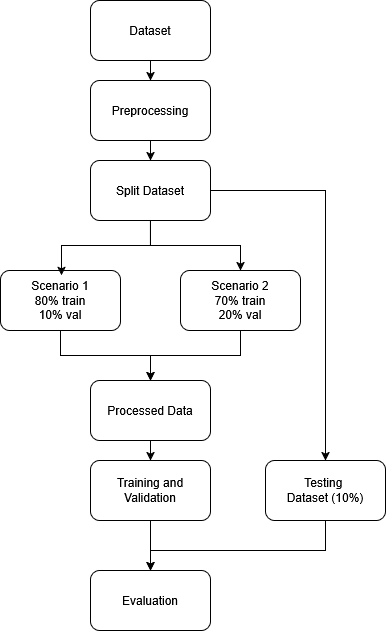

The diagram above was exported from draw.io. Its source (the exported page's mxGraphModel, read from the mxfile embedded in the PNG):
<mxGraphModel dx="1364" dy="797" grid="1" gridSize="10" guides="1" tooltips="1" connect="1" arrows="1" fold="1" page="1" pageScale="1" pageWidth="850" pageHeight="1100" math="0" shadow="0">
  <root>
    <mxCell id="0" />
    <mxCell id="1" parent="0" />
    <mxCell id="pJry_6wgz4mN-LdZCqJ_-14" edge="1" parent="1" source="pJry_6wgz4mN-LdZCqJ_-1" style="edgeStyle=orthogonalEdgeStyle;rounded=0;orthogonalLoop=1;jettySize=auto;html=1;" target="pJry_6wgz4mN-LdZCqJ_-13">
      <mxGeometry relative="1" as="geometry" />
    </mxCell>
    <mxCell id="pJry_6wgz4mN-LdZCqJ_-1" parent="1" style="rounded=1;whiteSpace=wrap;html=1;" value="Dataset" vertex="1">
      <mxGeometry height="60" width="120" x="250" y="40" as="geometry" />
    </mxCell>
    <mxCell id="pJry_6wgz4mN-LdZCqJ_-7" edge="1" parent="1" source="pJry_6wgz4mN-LdZCqJ_-2" style="edgeStyle=orthogonalEdgeStyle;rounded=0;orthogonalLoop=1;jettySize=auto;html=1;" target="pJry_6wgz4mN-LdZCqJ_-5">
      <mxGeometry relative="1" as="geometry" />
    </mxCell>
    <mxCell id="pJry_6wgz4mN-LdZCqJ_-9" edge="1" parent="1" source="pJry_6wgz4mN-LdZCqJ_-2" style="edgeStyle=orthogonalEdgeStyle;rounded=0;orthogonalLoop=1;jettySize=auto;html=1;" target="pJry_6wgz4mN-LdZCqJ_-8">
      <mxGeometry relative="1" as="geometry" />
    </mxCell>
    <mxCell id="pJry_6wgz4mN-LdZCqJ_-2" parent="1" style="rounded=1;whiteSpace=wrap;html=1;" value="Split Dataset" vertex="1">
      <mxGeometry height="60" width="120" x="250" y="200" as="geometry" />
    </mxCell>
    <mxCell id="pJry_6wgz4mN-LdZCqJ_-11" edge="1" parent="1" source="pJry_6wgz4mN-LdZCqJ_-4" style="edgeStyle=orthogonalEdgeStyle;rounded=0;orthogonalLoop=1;jettySize=auto;html=1;entryX=0.5;entryY=0;entryDx=0;entryDy=0;" target="pJry_6wgz4mN-LdZCqJ_-10">
      <mxGeometry relative="1" as="geometry" />
    </mxCell>
    <mxCell id="pJry_6wgz4mN-LdZCqJ_-4" parent="1" style="rounded=1;whiteSpace=wrap;html=1;" value="Scenario 1&lt;br&gt;&lt;div&gt;80% train&lt;/div&gt;&lt;div&gt;10% val&lt;/div&gt;" vertex="1">
      <mxGeometry height="60" width="120" x="160" y="310" as="geometry" />
    </mxCell>
    <mxCell id="pJry_6wgz4mN-LdZCqJ_-12" edge="1" parent="1" source="pJry_6wgz4mN-LdZCqJ_-5" style="edgeStyle=orthogonalEdgeStyle;rounded=0;orthogonalLoop=1;jettySize=auto;html=1;entryX=0.5;entryY=0;entryDx=0;entryDy=0;" target="pJry_6wgz4mN-LdZCqJ_-10">
      <mxGeometry relative="1" as="geometry" />
    </mxCell>
    <mxCell id="pJry_6wgz4mN-LdZCqJ_-5" parent="1" style="rounded=1;whiteSpace=wrap;html=1;" value="Scenario 2&lt;br&gt;&lt;div&gt;70% train&lt;/div&gt;&lt;div&gt;20% val&lt;/div&gt;" vertex="1">
      <mxGeometry height="60" width="120" x="340" y="310" as="geometry" />
    </mxCell>
    <mxCell id="pJry_6wgz4mN-LdZCqJ_-6" edge="1" parent="1" source="pJry_6wgz4mN-LdZCqJ_-2" style="edgeStyle=orthogonalEdgeStyle;rounded=0;orthogonalLoop=1;jettySize=auto;html=1;entryX=0.509;entryY=0.08;entryDx=0;entryDy=0;entryPerimeter=0;" target="pJry_6wgz4mN-LdZCqJ_-4">
      <mxGeometry relative="1" as="geometry" />
    </mxCell>
    <mxCell id="pJry_6wgz4mN-LdZCqJ_-21" edge="1" parent="1" source="pJry_6wgz4mN-LdZCqJ_-8" style="edgeStyle=orthogonalEdgeStyle;rounded=0;orthogonalLoop=1;jettySize=auto;html=1;" target="pJry_6wgz4mN-LdZCqJ_-20">
      <mxGeometry relative="1" as="geometry">
        <Array as="points">
          <mxPoint x="485" y="590" />
          <mxPoint x="310" y="590" />
        </Array>
      </mxGeometry>
    </mxCell>
    <mxCell id="pJry_6wgz4mN-LdZCqJ_-8" parent="1" style="rounded=1;whiteSpace=wrap;html=1;" value="&lt;div&gt;Testing&amp;nbsp;&lt;/div&gt;&lt;div&gt;Dataset (10%)&lt;/div&gt;" vertex="1">
      <mxGeometry height="60" width="120" x="425" y="500" as="geometry" />
    </mxCell>
    <mxCell id="pJry_6wgz4mN-LdZCqJ_-19" edge="1" parent="1" source="pJry_6wgz4mN-LdZCqJ_-10" style="edgeStyle=orthogonalEdgeStyle;rounded=0;orthogonalLoop=1;jettySize=auto;html=1;" target="pJry_6wgz4mN-LdZCqJ_-17">
      <mxGeometry relative="1" as="geometry" />
    </mxCell>
    <mxCell id="pJry_6wgz4mN-LdZCqJ_-10" parent="1" style="rounded=1;whiteSpace=wrap;html=1;" value="Processed Data" vertex="1">
      <mxGeometry height="60" width="120" x="250" y="420" as="geometry" />
    </mxCell>
    <mxCell id="pJry_6wgz4mN-LdZCqJ_-15" edge="1" parent="1" source="pJry_6wgz4mN-LdZCqJ_-13" style="edgeStyle=orthogonalEdgeStyle;rounded=0;orthogonalLoop=1;jettySize=auto;html=1;entryX=0.5;entryY=0;entryDx=0;entryDy=0;" target="pJry_6wgz4mN-LdZCqJ_-2">
      <mxGeometry relative="1" as="geometry" />
    </mxCell>
    <mxCell id="pJry_6wgz4mN-LdZCqJ_-13" parent="1" style="rounded=1;whiteSpace=wrap;html=1;" value="Preprocessing" vertex="1">
      <mxGeometry height="60" width="120" x="250" y="120" as="geometry" />
    </mxCell>
    <mxCell id="pJry_6wgz4mN-LdZCqJ_-22" edge="1" parent="1" source="pJry_6wgz4mN-LdZCqJ_-17" style="edgeStyle=orthogonalEdgeStyle;rounded=0;orthogonalLoop=1;jettySize=auto;html=1;entryX=0.5;entryY=0;entryDx=0;entryDy=0;" target="pJry_6wgz4mN-LdZCqJ_-20">
      <mxGeometry relative="1" as="geometry" />
    </mxCell>
    <mxCell id="pJry_6wgz4mN-LdZCqJ_-17" parent="1" style="rounded=1;whiteSpace=wrap;html=1;" value="Training and Validation" vertex="1">
      <mxGeometry height="60" width="120" x="250" y="500" as="geometry" />
    </mxCell>
    <mxCell id="pJry_6wgz4mN-LdZCqJ_-20" parent="1" style="rounded=1;whiteSpace=wrap;html=1;" value="Evaluation" vertex="1">
      <mxGeometry height="60" width="120" x="250" y="610" as="geometry" />
    </mxCell>
  </root>
</mxGraphModel>